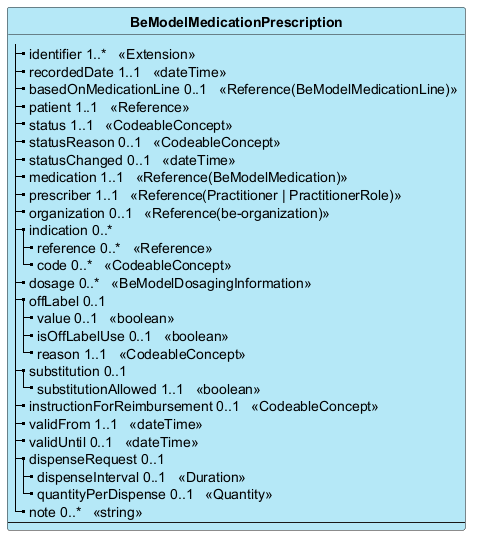

The diagram above was rendered by PlantUML. Its source (embedded in the PNG):
@startuml
skinparam ClassBackgroundColor #B5E8F7
skinparam linetype polyline
hide circle
hide stereotype

class "**BeModelMedicationPrescription**" as BeModelMedicationPrescription {
|_ identifier 1..*   <<Extension>>  
|_ recordedDate 1..1   <<dateTime>>  
|_ basedOnMedicationLine 0..1   <<Reference(BeModelMedicationLine)>>  
|_ patient 1..1   <<Reference>>  
|_ status 1..1   <<CodeableConcept>>  
|_ statusReason 0..1   <<CodeableConcept>>  
|_ statusChanged 0..1   <<dateTime>>  
|_ medication 1..1   <<Reference(BeModelMedication)>>  
|_ prescriber 1..1   <<Reference(Practitioner | PractitionerRole)>>  
|_ organization 0..1   <<Reference(be-organization)>>  
|_ indication 0..*  
  |_ reference 0..*   <<Reference>>  
  |_ code 0..*   <<CodeableConcept>>  
|_ dosage 0..*   <<BeModelDosagingInformation>>  
|_ offLabel 0..1  
  |_ value 0..1   <<boolean>>  
  |_ isOffLabelUse 0..1   <<boolean>>  
  |_ reason 1..1   <<CodeableConcept>>  
|_ substitution 0..1  
  |_ substitutionAllowed 1..1   <<boolean>>  
|_ instructionForReimbursement 0..1   <<CodeableConcept>>  
|_ validFrom 1..1   <<dateTime>>  
|_ validUntil 0..1   <<dateTime>>  
|_ dispenseRequest 0..1  
  |_ dispenseInterval 0..1   <<Duration>>  
  |_ quantityPerDispense 0..1   <<Quantity>>  
|_ note 0..*   <<string>>  
--
}

@enduml